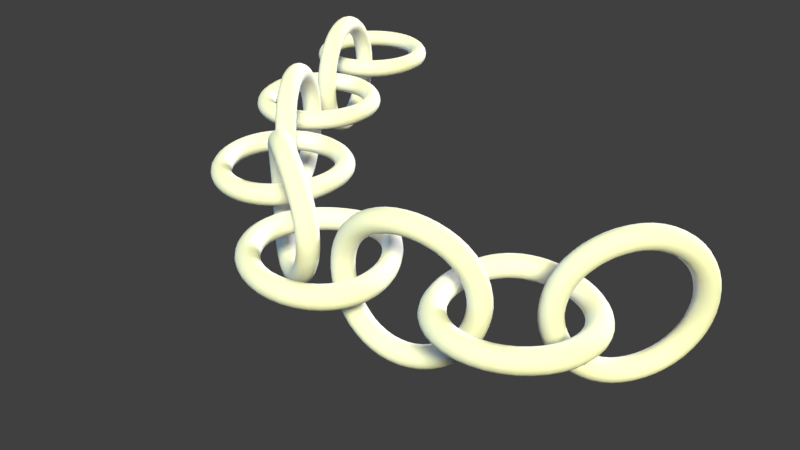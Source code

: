 # Source: chain002.blend  (saved by Blender 2.79.0; exported with 4.5.12 LTS)
import bpy
from mathutils import Matrix  # noqa: F401  (used for matrix-valued properties, if any)

bpy.ops.wm.read_factory_settings(use_empty=True)
scene = bpy.context.scene
scene.name = 'Scene'

# ---- collections
col_collection_1 = bpy.data.collections.new('Collection 1'); scene.collection.children.link(col_collection_1)

# ---- world
world_world = bpy.data.worlds.new('World'); scene.world = world_world
world_world.color = (0.05088, 0.05088, 0.05088)
world_world.use_sun_shadow = False
world_world.sun_shadow_jitter_overblur = 0.0
world_world.cycles.sampling_method = 'MANUAL'

# ---- cameras
cam_camera = bpy.data.cameras.new('Camera')
cam_camera.clip_end = 100.0
cam_camera.lens = 35.0
cam_camera.sensor_width = 32.0
cam_camera.sensor_height = 18.0
cam_camera.display_size = 2.0
cam_camera.dof.focus_distance = 0.0

# ---- lights
light_hemi_001 = bpy.data.lights.new('Hemi.001', 'SUN')
light_hemi_001.transmission_factor = 0.0
light_hemi_001.angle = 0.1993
light_hemi_001.energy = 4.0
light_hemi_001.shadow_buffer_clip_start = 0.5
light_hemi_001.shadow_soft_size = 0.1
light_hemi_001.shadow_cascade_max_distance = 1000.0
light_hemi = bpy.data.lights.new('Hemi', 'SUN')
light_hemi.color = (0.111, 0.222, 0.333)
light_hemi.transmission_factor = 0.0
light_hemi.angle = 0.1993
light_hemi.energy = 2.5
light_hemi.shadow_buffer_clip_start = 0.5
light_hemi.shadow_soft_size = 0.1
light_hemi.shadow_cascade_max_distance = 1000.0
light_sun = bpy.data.lights.new('Sun', 'SUN')
light_sun.color = (1.0, 1.0, 0.5)
light_sun.transmission_factor = 0.0
light_sun.angle = 0.1993
light_sun.energy = 5.0
light_sun.shadow_buffer_clip_start = 0.5
light_sun.shadow_soft_size = 0.1
light_sun.shadow_cascade_max_distance = 1000.0

# ---- meshes
me_torus = bpy.data.meshes.new('Torus')
me_torus.from_pydata([(1.25, 0.0, 0.0), (1.0, 0.0, 0.25), (0.75, 0.0, 3.062e-17), (1.0, 0.0, -0.25), (1.083, 0.625, 0.0), (0.866, 0.5, 0.25), (0.6495, 0.375, 3.062e-17), (0.866, 0.5, -0.25), (0.625, 1.083, 0.0), (0.5, 0.866, 0.25), (0.375, 0.6495, 3.062e-17), (0.5, 0.866, -0.25), (9.437e-08, 1.25, 0.0), (7.55e-08, 1.0, 0.25), (5.662e-08, 0.75, 3.062e-17), (7.55e-08, 1.0, -0.25), (-0.625, 1.083, 0.0), (-0.5, 0.866, 0.25), (-0.375, 0.6495, 3.062e-17), (-0.5, 0.866, -0.25), (-1.083, 0.625, 0.0), (-0.866, 0.5, 0.25), (-0.6495, 0.375, 3.062e-17), (-0.866, 0.5, -0.25), (-1.25, 1.093e-07, 0.0), (-1.0, 8.742e-08, 0.25), (-0.75, 6.557e-08, 3.062e-17), (-1.0, 8.742e-08, -0.25), (-1.083, -0.625, 0.0), (-0.866, -0.5, 0.25), (-0.6495, -0.375, 3.062e-17), (-0.866, -0.5, -0.25), (-0.625, -1.083, 0.0), (-0.5, -0.866, 0.25), (-0.375, -0.6495, 3.062e-17), (-0.5, -0.866, -0.25), (9.437e-08, -1.25, 0.0), (7.55e-08, -1.0, 0.25), (5.662e-08, -0.75, 3.062e-17), (7.55e-08, -1.0, -0.25), (0.625, -1.083, 0.0), (0.5, -0.866, 0.25), (0.375, -0.6495, 3.062e-17), (0.5, -0.866, -0.25), (1.083, -0.625, 0.0), (0.866, -0.5, 0.25), (0.6495, -0.375, 3.062e-17), (0.866, -0.5, -0.25)], [], [(0, 4, 5, 1), (1, 5, 6, 2), (2, 6, 7, 3), (3, 7, 4, 0), (4, 8, 9, 5), (5, 9, 10, 6), (6, 10, 11, 7), (7, 11, 8, 4), (8, 12, 13, 9), (9, 13, 14, 10), (10, 14, 15, 11), (11, 15, 12, 8), (12, 16, 17, 13), (13, 17, 18, 14), (14, 18, 19, 15), (15, 19, 16, 12), (16, 20, 21, 17), (17, 21, 22, 18), (18, 22, 23, 19), (19, 23, 20, 16), (20, 24, 25, 21), (21, 25, 26, 22), (22, 26, 27, 23), (23, 27, 24, 20), (24, 28, 29, 25), (25, 29, 30, 26), (26, 30, 31, 27), (27, 31, 28, 24), (28, 32, 33, 29), (29, 33, 34, 30), (30, 34, 35, 31), (31, 35, 32, 28), (32, 36, 37, 33), (33, 37, 38, 34), (34, 38, 39, 35), (35, 39, 36, 32), (36, 40, 41, 37), (37, 41, 42, 38), (38, 42, 43, 39), (39, 43, 40, 36), (40, 44, 45, 41), (41, 45, 46, 42), (42, 46, 47, 43), (43, 47, 44, 40), (44, 0, 1, 45), (45, 1, 2, 46), (46, 2, 3, 47), (47, 3, 0, 44)])
me_torus.polygons.foreach_set('use_smooth', [True] * 48)
me_torus.use_remesh_preserve_volume = False
me_torus.use_remesh_preserve_attributes = False
me_torus.use_mirror_vertex_groups = False
me_torus.update()

# ---- curves / text
cu_nurbspath = bpy.data.curves.new('NurbsPath', 'CURVE')
cu_nurbspath.dimensions = '3D'
_sp = cu_nurbspath.splines.new('NURBS'); _sp.points.add(3)
_sp.points.foreach_set('co', [-4.805, 4.0, 0.0, 1.0, -2.0, -3.0, 0.0, 1.0, 2.0, -3.0, 0.0, 1.0, 4.0, 0.0, 0.0, 1.0])
_sp.order_v = 0
_sp.use_endpoint_u = True
cu_nurbspath.use_path = True
cu_nurbspath.use_path_clamp = True
cu_nurbspath.bevel_resolution = 0
cu_nurbspath.fill_mode = 'HALF'

# ---- objects
ob_deform = bpy.data.objects.new('deform', cu_nurbspath)
ob_rot_link = bpy.data.objects.new('rot_link', None)
ob_chain = bpy.data.objects.new('chain', me_torus)
ob_light3back = bpy.data.objects.new('Light3Back', light_hemi_001)
ob_light2fill = bpy.data.objects.new('Light2Fill', light_hemi)
ob_light1keysun = bpy.data.objects.new('Light1KeySun', light_sun)
ob_camera = bpy.data.objects.new('Camera', cam_camera)

# ---- transforms, parenting, visibility, modifiers, constraints
ob_deform.location = (0.0, 0.0, 0.0)
ob_deform.lineart.crease_threshold = 0.0
ob_rot_link.location = (0.0, 0.0, 0.0)
ob_rot_link.rotation_euler = (1.571, 0.0, 0.0)
ob_rot_link.empty_image_offset = (0.0, 0.0)
ob_rot_link.lineart.crease_threshold = 0.0
ob_chain.location = (0.0, 0.0, 0.0)
ob_chain.lineart.crease_threshold = 0.0
_m = ob_chain.modifiers.new('Array', 'ARRAY')
_m.fit_type = 'FIT_CURVE'
_m.curve = ob_deform
_m.constant_offset_displace = (0.0, 0.0, 0.0)
_m.relative_offset_displace = (0.549, 0.0, 0.0)
_m.use_object_offset = True
_m.offset_object = ob_rot_link
_m = ob_chain.modifiers.new('Subsurf', 'SUBSURF')
_m.uv_smooth = 'PRESERVE_CORNERS'
_m.quality = 2
_m.show_only_control_edges = False
_m = ob_chain.modifiers.new('Curve', 'CURVE')
_m.object = ob_deform
ob_light3back.location = (0.0, 16.0, 4.0)
ob_light3back.rotation_euler = (-1.361, 0.0, 0.0)
ob_light3back.lineart.crease_threshold = 0.0
ob_light2fill.location = (-16.0, -16.0, 8.0)
ob_light2fill.rotation_euler = (0.3491, -1.222, 0.4189)
ob_light2fill.lineart.crease_threshold = 0.0
ob_light1keysun.location = (16.0, -12.0, 16.0)
ob_light1keysun.rotation_euler = (0.5585, 0.6632, 0.1396)
ob_light1keysun.lineart.crease_threshold = 0.0
ob_camera.location = (8.0, -8.0, 6.0)
ob_camera.rotation_euler = (1.047, 0.0, 0.7854)
ob_camera.lineart.crease_threshold = 0.0

# ---- collection membership
col_collection_1.objects.link(ob_deform)
col_collection_1.objects.link(ob_rot_link)
col_collection_1.objects.link(ob_chain)
col_collection_1.objects.link(ob_light3back)
col_collection_1.objects.link(ob_light2fill)
col_collection_1.objects.link(ob_light1keysun)
col_collection_1.objects.link(ob_camera)

# ---- scene / render settings (as saved in the file)
scene.camera = ob_camera
scene.frame_start = 1; scene.frame_end = 250; scene.frame_set(1)
scene.render.engine = 'CYCLES'
scene.render.resolution_percentage = 50
scene.render.dither_intensity = 0.0
scene.cycles.use_denoising = False
scene.cycles.samples = 128
scene.cycles.sampling_pattern = 'TABULATED_SOBOL'
scene.cycles.use_adaptive_sampling = False
scene.cycles.use_light_tree = False
scene.cycles.blur_glossy = 0.0
scene.cycles.sample_clamp_indirect = 0.0
scene.view_settings.view_transform = 'Standard'
bpy.context.view_layer.update()
